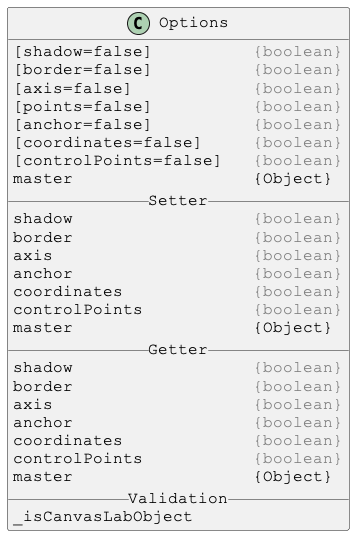

The diagram above was rendered by PlantUML. Its source (embedded in the PNG):
@startuml

skinparam DefaultFontSize 16
skinparam DefaultFontName Courier New

class Options {
[shadow=false]          <color:gray>{boolean}</color>
[border=false]          <color:gray>{boolean}</color>
[axis=false]            <color:gray>{boolean}</color>
[points=false]          <color:gray>{boolean}</color>
[anchor=false]          <color:gray>{boolean}</color>
[coordinates=false]     <color:gray>{boolean}</color>
[controlPoints=false]   <color:gray>{boolean}</color>
master                  {Object}
__ Setter __
shadow                  <color:gray>{boolean}</color>
border                  <color:gray>{boolean}</color>
axis                    <color:gray>{boolean}</color>
anchor                  <color:gray>{boolean}</color>
coordinates             <color:gray>{boolean}</color>
controlPoints           <color:gray>{boolean}</color>
master                  {Object}
__ Getter __
shadow                  <color:gray>{boolean}</color>
border                  <color:gray>{boolean}</color>
axis                    <color:gray>{boolean}</color>
anchor                  <color:gray>{boolean}</color>
coordinates             <color:gray>{boolean}</color>
controlPoints           <color:gray>{boolean}</color>
master                  {Object}
__ Validation __
_isCanvasLabObject
}

@enduml